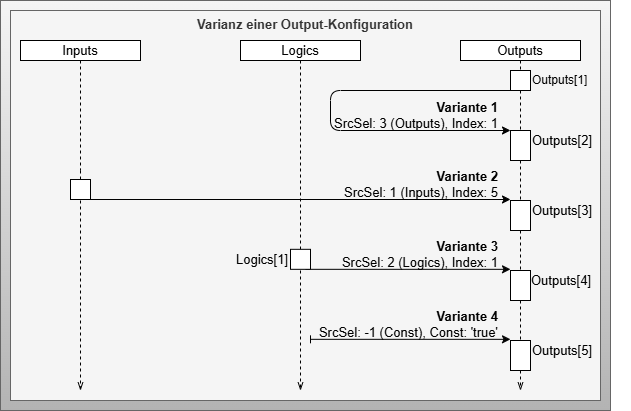

The diagram above was exported from draw.io. Its source (the exported page's mxGraphModel, read from the mxfile embedded in the PNG):
<mxGraphModel dx="1545" dy="607" grid="1" gridSize="10" guides="1" tooltips="1" connect="1" arrows="1" fold="1" page="1" pageScale="1" pageWidth="827" pageHeight="1169" math="0" shadow="0">
  <root>
    <mxCell id="0" />
    <mxCell id="1" parent="0" />
    <mxCell id="67" value="" style="rounded=0;whiteSpace=wrap;html=1;fillColor=#f5f5f5;gradientColor=#b3b3b3;strokeColor=#666666;fontSize=13;" parent="1" vertex="1">
      <mxGeometry x="-140" y="100" width="610" height="410" as="geometry" />
    </mxCell>
    <mxCell id="2" value="Varianz einer Output-Konfiguration" style="rounded=0;whiteSpace=wrap;html=1;fontSize=13;fillColor=#f5f5f5;strokeColor=#666666;fontColor=#333333;fontStyle=1;verticalAlign=top;" parent="1" vertex="1">
      <mxGeometry x="-130" y="110" width="590" height="390" as="geometry" />
    </mxCell>
    <mxCell id="3" style="edgeStyle=none;html=1;exitX=0.5;exitY=1;exitDx=0;exitDy=0;endArrow=openThin;endFill=0;dashed=1;startArrow=none;fontSize=13;" parent="1" edge="1">
      <mxGeometry relative="1" as="geometry">
        <mxPoint x="160" y="490" as="targetPoint" />
        <mxPoint x="160" y="310" as="sourcePoint" />
      </mxGeometry>
    </mxCell>
    <mxCell id="4" value="Logics" style="rounded=0;whiteSpace=wrap;html=1;fontSize=13;" parent="1" vertex="1">
      <mxGeometry x="100" y="140" width="120" height="20" as="geometry" />
    </mxCell>
    <mxCell id="5" style="edgeStyle=none;html=1;exitX=0.5;exitY=1;exitDx=0;exitDy=0;entryX=0.5;entryY=0;entryDx=0;entryDy=0;endArrow=none;endFill=0;dashed=1;startArrow=none;fontSize=13;" parent="1" source="27" target="10" edge="1">
      <mxGeometry relative="1" as="geometry">
        <mxPoint x="380" y="190" as="sourcePoint" />
      </mxGeometry>
    </mxCell>
    <mxCell id="6" value="Outputs" style="rounded=0;whiteSpace=wrap;html=1;fontSize=13;" parent="1" vertex="1">
      <mxGeometry x="320" y="140" width="120" height="20" as="geometry" />
    </mxCell>
    <mxCell id="7" style="edgeStyle=none;html=1;exitX=0.5;exitY=1;exitDx=0;exitDy=0;endArrow=openThin;endFill=0;dashed=1;startArrow=none;fontSize=13;" parent="1" edge="1">
      <mxGeometry relative="1" as="geometry">
        <mxPoint x="-60" y="490" as="targetPoint" />
        <mxPoint x="-60" y="270" as="sourcePoint" />
      </mxGeometry>
    </mxCell>
    <mxCell id="8" value="Inputs" style="rounded=0;whiteSpace=wrap;html=1;fontSize=13;" parent="1" vertex="1">
      <mxGeometry x="-120" y="140" width="120" height="20" as="geometry" />
    </mxCell>
    <mxCell id="9" style="edgeStyle=none;html=1;exitX=0.5;exitY=1;exitDx=0;exitDy=0;endArrow=openThin;endFill=0;dashed=1;startArrow=none;fontSize=13;" parent="1" source="60" edge="1">
      <mxGeometry relative="1" as="geometry">
        <mxPoint x="380" y="490" as="targetPoint" />
      </mxGeometry>
    </mxCell>
    <mxCell id="10" value="" style="rounded=0;whiteSpace=wrap;html=1;fontSize=13;" parent="1" vertex="1">
      <mxGeometry x="370" y="230" width="20" height="30" as="geometry" />
    </mxCell>
    <mxCell id="11" value="" style="endArrow=classic;html=1;entryX=0;entryY=0;entryDx=0;entryDy=0;exitX=0;exitY=1;exitDx=0;exitDy=0;fontSize=13;" parent="1" source="27" target="10" edge="1">
      <mxGeometry width="50" height="50" relative="1" as="geometry">
        <mxPoint x="580" y="200" as="sourcePoint" />
        <mxPoint x="360" y="230" as="targetPoint" />
        <Array as="points">
          <mxPoint x="190" y="190" />
          <mxPoint x="190" y="230" />
        </Array>
      </mxGeometry>
    </mxCell>
    <mxCell id="12" value="&lt;b&gt;Variante 1&lt;/b&gt;&lt;br&gt;SrcSel: 3 (Outputs), Index: 1" style="text;html=1;strokeColor=none;fillColor=none;align=right;verticalAlign=middle;whiteSpace=wrap;rounded=0;fontSize=13;" parent="1" vertex="1">
      <mxGeometry x="190" y="200" width="170" height="30" as="geometry" />
    </mxCell>
    <mxCell id="23" value="Outputs[2]" style="text;html=1;strokeColor=none;fillColor=none;align=left;verticalAlign=middle;whiteSpace=wrap;rounded=0;fontSize=13;" parent="1" vertex="1">
      <mxGeometry x="390" y="230" width="60" height="20" as="geometry" />
    </mxCell>
    <mxCell id="25" value="" style="edgeStyle=none;html=1;exitX=0.5;exitY=1;exitDx=0;exitDy=0;endArrow=none;endFill=0;dashed=1;fontSize=13;" parent="1" source="8" edge="1">
      <mxGeometry relative="1" as="geometry">
        <mxPoint x="-60" y="270" as="targetPoint" />
        <mxPoint x="-60" y="160" as="sourcePoint" />
      </mxGeometry>
    </mxCell>
    <mxCell id="28" value="Outputs[1]" style="text;html=1;strokeColor=none;fillColor=none;align=left;verticalAlign=middle;whiteSpace=wrap;rounded=0;" parent="1" vertex="1">
      <mxGeometry x="390" y="170" width="100" height="20" as="geometry" />
    </mxCell>
    <mxCell id="29" value="" style="edgeStyle=none;html=1;exitX=0.5;exitY=1;exitDx=0;exitDy=0;entryX=0.5;entryY=0;entryDx=0;entryDy=0;endArrow=none;endFill=0;dashed=1;startArrow=none;fontSize=13;" parent="1" source="6" target="27" edge="1">
      <mxGeometry relative="1" as="geometry">
        <mxPoint x="380.0000000000002" y="210" as="sourcePoint" />
        <mxPoint x="380" y="260" as="targetPoint" />
      </mxGeometry>
    </mxCell>
    <mxCell id="27" value="" style="rounded=0;whiteSpace=wrap;html=1;fontSize=13;" parent="1" vertex="1">
      <mxGeometry x="370" y="170" width="20" height="20" as="geometry" />
    </mxCell>
    <mxCell id="38" value="" style="edgeStyle=none;html=1;exitX=0.5;exitY=1;exitDx=0;exitDy=0;endArrow=none;endFill=0;dashed=1;startArrow=none;fontSize=13;" parent="1" source="4" edge="1">
      <mxGeometry relative="1" as="geometry">
        <mxPoint x="160" y="310" as="targetPoint" />
        <mxPoint x="160.00000000000023" y="210" as="sourcePoint" />
      </mxGeometry>
    </mxCell>
    <mxCell id="41" value="" style="endArrow=classic;html=1;entryX=0;entryY=0.25;entryDx=0;entryDy=0;fontSize=13;" parent="1" edge="1">
      <mxGeometry width="50" height="50" relative="1" as="geometry">
        <mxPoint x="-60" y="299" as="sourcePoint" />
        <mxPoint x="370" y="299" as="targetPoint" />
      </mxGeometry>
    </mxCell>
    <mxCell id="42" value="" style="endArrow=classic;html=1;startArrow=none;startFill=0;entryX=0;entryY=0.5;entryDx=0;entryDy=0;exitX=0.75;exitY=1;exitDx=0;exitDy=0;fontSize=13;" parent="1" source="47" edge="1">
      <mxGeometry width="50" height="50" relative="1" as="geometry">
        <mxPoint x="180" y="368.82" as="sourcePoint" />
        <mxPoint x="370" y="368.82" as="targetPoint" />
      </mxGeometry>
    </mxCell>
    <mxCell id="43" value="" style="endArrow=classic;html=1;startArrow=baseDash;startFill=0;entryX=0;entryY=0.75;entryDx=0;entryDy=0;exitX=0;exitY=1;exitDx=0;exitDy=0;fontSize=13;" parent="1" source="49" edge="1">
      <mxGeometry width="50" height="50" relative="1" as="geometry">
        <mxPoint x="210" y="438.82" as="sourcePoint" />
        <mxPoint x="370" y="438.82" as="targetPoint" />
      </mxGeometry>
    </mxCell>
    <mxCell id="44" value="" style="rounded=0;whiteSpace=wrap;html=1;fontSize=13;" parent="1" vertex="1">
      <mxGeometry x="-70" y="279" width="20" height="20" as="geometry" />
    </mxCell>
    <mxCell id="45" value="&lt;b&gt;Variante 2&lt;br&gt;&lt;/b&gt;SrcSel: 1 (Inputs), Index: 5" style="text;html=1;strokeColor=none;fillColor=none;align=right;verticalAlign=middle;whiteSpace=wrap;rounded=0;fontSize=13;" parent="1" vertex="1">
      <mxGeometry x="190" y="269" width="170" height="30" as="geometry" />
    </mxCell>
    <mxCell id="46" value="&lt;b&gt;Variante 3&lt;br&gt;&lt;/b&gt;SrcSel: 2 (Logics), Index: 1" style="text;html=1;strokeColor=none;fillColor=none;align=right;verticalAlign=middle;whiteSpace=wrap;rounded=0;fontSize=13;" parent="1" vertex="1">
      <mxGeometry x="190" y="338.82" width="170" height="30" as="geometry" />
    </mxCell>
    <mxCell id="47" value="" style="rounded=0;whiteSpace=wrap;html=1;fontSize=13;" parent="1" vertex="1">
      <mxGeometry x="150" y="348.82" width="20" height="20" as="geometry" />
    </mxCell>
    <mxCell id="48" value="Logics[1]" style="text;html=1;strokeColor=none;fillColor=none;align=right;verticalAlign=middle;whiteSpace=wrap;rounded=0;fontSize=13;" parent="1" vertex="1">
      <mxGeometry x="90" y="348.82" width="60" height="20" as="geometry" />
    </mxCell>
    <mxCell id="49" value="&lt;b&gt;Variante 4&lt;br&gt;&lt;/b&gt;SrcSel: -1 (Const), Const: 'true'" style="text;html=1;strokeColor=none;fillColor=none;align=right;verticalAlign=middle;whiteSpace=wrap;rounded=0;fontSize=13;" parent="1" vertex="1">
      <mxGeometry x="170" y="408.82" width="190" height="30" as="geometry" />
    </mxCell>
    <mxCell id="56" value="Outputs[3]" style="text;html=1;strokeColor=none;fillColor=none;align=left;verticalAlign=middle;whiteSpace=wrap;rounded=0;fontSize=13;" parent="1" vertex="1">
      <mxGeometry x="390" y="300" width="70" height="20" as="geometry" />
    </mxCell>
    <mxCell id="57" value="" style="edgeStyle=none;html=1;exitX=0.5;exitY=1;exitDx=0;exitDy=0;endArrow=none;endFill=0;dashed=1;fontSize=13;" parent="1" source="10" target="55" edge="1">
      <mxGeometry relative="1" as="geometry">
        <mxPoint x="380" y="560" as="targetPoint" />
        <mxPoint x="380" y="260" as="sourcePoint" />
      </mxGeometry>
    </mxCell>
    <mxCell id="55" value="" style="rounded=0;whiteSpace=wrap;html=1;fontSize=13;" parent="1" vertex="1">
      <mxGeometry x="370" y="300" width="20" height="30" as="geometry" />
    </mxCell>
    <mxCell id="59" value="" style="edgeStyle=none;html=1;exitX=0.5;exitY=1;exitDx=0;exitDy=0;endArrow=none;endFill=0;dashed=1;startArrow=none;fontSize=13;" parent="1" target="58" edge="1">
      <mxGeometry relative="1" as="geometry">
        <mxPoint x="379" y="600" as="targetPoint" />
        <mxPoint x="379" y="370" as="sourcePoint" />
      </mxGeometry>
    </mxCell>
    <mxCell id="58" value="" style="rounded=0;whiteSpace=wrap;html=1;fontSize=13;" parent="1" vertex="1">
      <mxGeometry x="370" y="370" width="20" height="30" as="geometry" />
    </mxCell>
    <mxCell id="61" value="" style="edgeStyle=none;html=1;exitX=0.5;exitY=1;exitDx=0;exitDy=0;endArrow=none;endFill=0;dashed=1;startArrow=none;fontSize=13;" parent="1" source="58" target="60" edge="1">
      <mxGeometry relative="1" as="geometry">
        <mxPoint x="379" y="600" as="targetPoint" />
        <mxPoint x="379" y="400" as="sourcePoint" />
      </mxGeometry>
    </mxCell>
    <mxCell id="60" value="" style="rounded=0;whiteSpace=wrap;html=1;fontSize=13;" parent="1" vertex="1">
      <mxGeometry x="370" y="440" width="20" height="30" as="geometry" />
    </mxCell>
    <mxCell id="62" value="Outputs[4]" style="text;html=1;strokeColor=none;fillColor=none;align=left;verticalAlign=middle;whiteSpace=wrap;rounded=0;fontSize=13;" parent="1" vertex="1">
      <mxGeometry x="389" y="370" width="70" height="20" as="geometry" />
    </mxCell>
    <mxCell id="63" value="Outputs[5]" style="text;html=1;strokeColor=none;fillColor=none;align=left;verticalAlign=middle;whiteSpace=wrap;rounded=0;fontSize=13;" parent="1" vertex="1">
      <mxGeometry x="390" y="440" width="70" height="20" as="geometry" />
    </mxCell>
    <mxCell id="66" value="" style="edgeStyle=none;html=1;exitX=0.5;exitY=1;exitDx=0;exitDy=0;endArrow=none;endFill=0;dashed=1;startArrow=none;entryX=0.5;entryY=0;entryDx=0;entryDy=0;fontSize=13;" parent="1" source="55" target="58" edge="1">
      <mxGeometry relative="1" as="geometry">
        <mxPoint x="390" y="450" as="targetPoint" />
        <mxPoint x="390" y="410" as="sourcePoint" />
      </mxGeometry>
    </mxCell>
  </root>
</mxGraphModel>